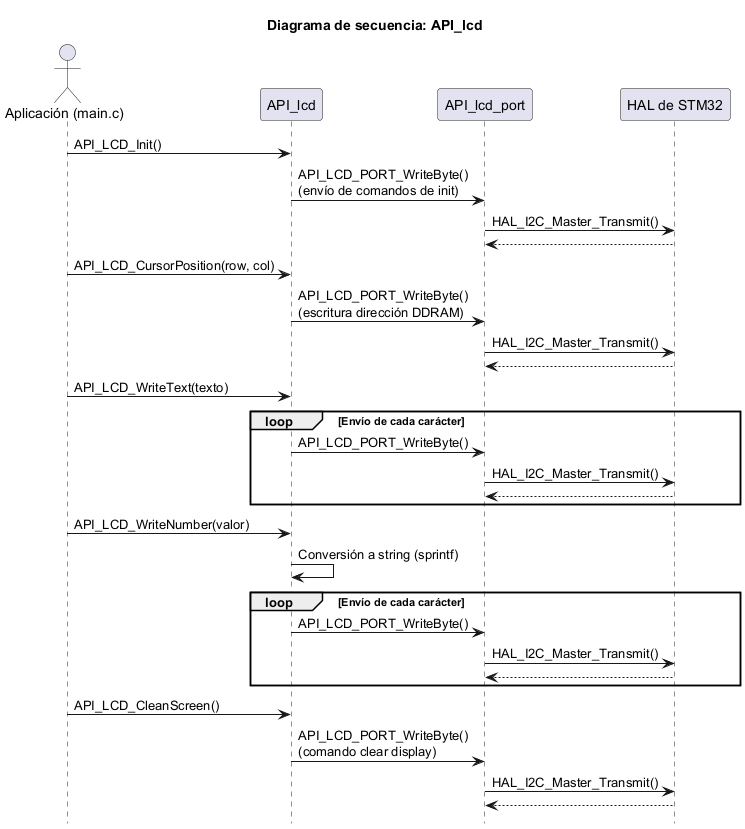

The diagram above was rendered by PlantUML. Its source (embedded in the PNG):
@startuml inline_umlgraph_2.png
 hide footbox
 title Diagrama de secuencia: API_lcd

 actor "Aplicación (main.c)" as Main
 participant "API_lcd" as LCD
 participant "API_lcd_port" as Port
 participant "HAL de STM32" as Hal

 ' --- Inicialización general ---
 Main -> LCD : API_LCD_Init()
 LCD -> Port : API_LCD_PORT_WriteByte()\n(envío de comandos de init)
 Port -> Hal : HAL_I2C_Master_Transmit()
 Hal --> Port

 ' --- Posicionar el cursor ---
 Main -> LCD : API_LCD_CursorPosition(row, col)
 LCD -> Port : API_LCD_PORT_WriteByte()\n(escritura dirección DDRAM)
 Port -> Hal : HAL_I2C_Master_Transmit()
 Hal --> Port

 ' --- Escribir texto ---
 Main -> LCD : API_LCD_WriteText(texto)
 loop Envío de cada carácter
     LCD -> Port : API_LCD_PORT_WriteByte()
     Port -> Hal : HAL_I2C_Master_Transmit()
     Hal --> Port
 end

 ' --- Escribir número ---
 Main -> LCD : API_LCD_WriteNumber(valor)
 LCD -> LCD : Conversión a string (sprintf)
 loop Envío de cada carácter
     LCD -> Port : API_LCD_PORT_WriteByte()
     Port -> Hal : HAL_I2C_Master_Transmit()
     Hal --> Port
 end

 ' --- Limpiar pantalla ---
 Main -> LCD : API_LCD_CleanScreen()
 LCD -> Port : API_LCD_PORT_WriteByte()\n(comando clear display)
 Port -> Hal : HAL_I2C_Master_Transmit()
 Hal --> Port
@enduml